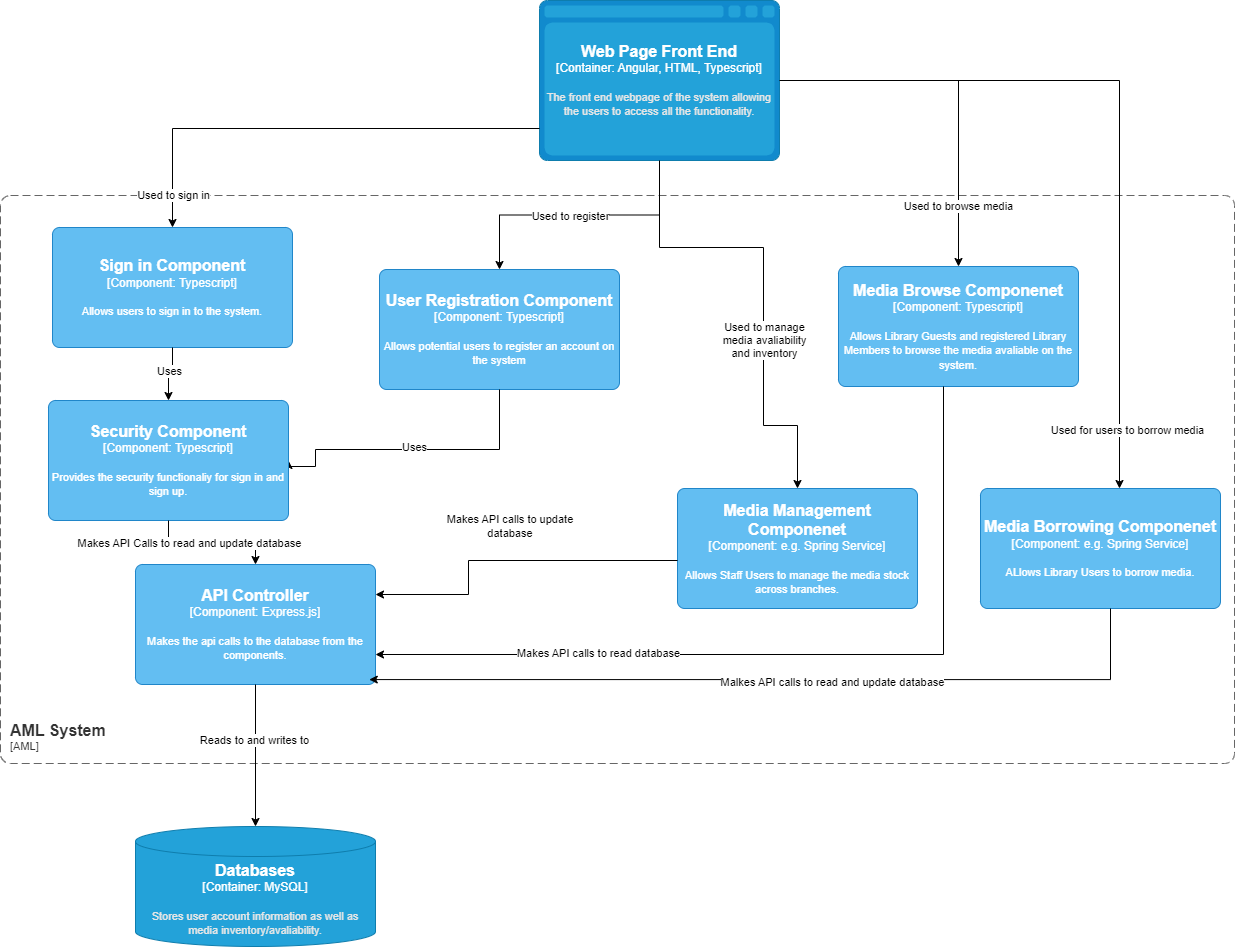

The diagram above was exported from draw.io. Its source (the exported page's mxGraphModel, read from the mxfile embedded in the PNG):
<mxGraphModel dx="1621" dy="823" grid="0" gridSize="10" guides="1" tooltips="1" connect="1" arrows="1" fold="1" page="0" pageScale="1" pageWidth="827" pageHeight="1169" math="0" shadow="0">
  <root>
    <mxCell id="0" />
    <mxCell id="1" parent="0" />
    <object placeholders="1" c4Name="AML System" c4Type="ContainerScopeBoundary" c4Application="AML" label="&lt;font style=&quot;font-size: 16px&quot;&gt;&lt;b&gt;&lt;div style=&quot;text-align: left&quot;&gt;%c4Name%&lt;/div&gt;&lt;/b&gt;&lt;/font&gt;&lt;div style=&quot;text-align: left&quot;&gt;[%c4Application%]&lt;/div&gt;" id="VVajwSCw8B0dhHzzX4X6-11">
      <mxCell style="rounded=1;fontSize=11;whiteSpace=wrap;html=1;dashed=1;arcSize=20;fillColor=none;strokeColor=#666666;fontColor=#333333;labelBackgroundColor=none;align=left;verticalAlign=bottom;labelBorderColor=none;spacingTop=0;spacing=10;dashPattern=8 4;metaEdit=1;rotatable=0;perimeter=rectanglePerimeter;noLabel=0;labelPadding=0;allowArrows=0;connectable=0;expand=0;recursiveResize=0;editable=1;pointerEvents=0;absoluteArcSize=1;points=[[0.25,0,0],[0.5,0,0],[0.75,0,0],[1,0.25,0],[1,0.5,0],[1,0.75,0],[0.75,1,0],[0.5,1,0],[0.25,1,0],[0,0.75,0],[0,0.5,0],[0,0.25,0]];" parent="1" vertex="1">
        <mxGeometry x="-104" y="579" width="1234" height="568" as="geometry" />
      </mxCell>
    </object>
    <object placeholders="1" c4Name="User Registration Component" c4Type="Component" c4Technology="Typescript" c4Description="Allows potential users to register an account on the system" label="&lt;font style=&quot;font-size: 16px&quot;&gt;&lt;b&gt;%c4Name%&lt;/b&gt;&lt;/font&gt;&lt;div&gt;[%c4Type%: %c4Technology%]&lt;/div&gt;&lt;br&gt;&lt;div&gt;&lt;font style=&quot;font-size: 11px&quot;&gt;%c4Description%&lt;/font&gt;&lt;/div&gt;" id="VVajwSCw8B0dhHzzX4X6-12">
      <mxCell style="rounded=1;whiteSpace=wrap;html=1;labelBackgroundColor=none;fillColor=#63BEF2;fontColor=#ffffff;align=center;arcSize=6;strokeColor=#2086C9;metaEdit=1;resizable=0;points=[[0.25,0,0],[0.5,0,0],[0.75,0,0],[1,0.25,0],[1,0.5,0],[1,0.75,0],[0.75,1,0],[0.5,1,0],[0.25,1,0],[0,0.75,0],[0,0.5,0],[0,0.25,0]];" parent="1" vertex="1">
        <mxGeometry x="275" y="653" width="240" height="120" as="geometry" />
      </mxCell>
    </object>
    <object placeholders="1" c4Name="Media Borrowing Componenet" c4Type="Component" c4Technology="e.g. Spring Service" c4Description="ALlows Library Users to borrow media." label="&lt;font style=&quot;font-size: 16px&quot;&gt;&lt;b&gt;%c4Name%&lt;/b&gt;&lt;/font&gt;&lt;div&gt;[%c4Type%: %c4Technology%]&lt;/div&gt;&lt;br&gt;&lt;div&gt;&lt;font style=&quot;font-size: 11px&quot;&gt;%c4Description%&lt;/font&gt;&lt;/div&gt;" id="VVajwSCw8B0dhHzzX4X6-13">
      <mxCell style="rounded=1;whiteSpace=wrap;html=1;labelBackgroundColor=none;fillColor=#63BEF2;fontColor=#ffffff;align=center;arcSize=6;strokeColor=#2086C9;metaEdit=1;resizable=0;points=[[0.25,0,0],[0.5,0,0],[0.75,0,0],[1,0.25,0],[1,0.5,0],[1,0.75,0],[0.75,1,0],[0.5,1,0],[0.25,1,0],[0,0.75,0],[0,0.5,0],[0,0.25,0]];" parent="1" vertex="1">
        <mxGeometry x="876" y="872" width="240" height="120" as="geometry" />
      </mxCell>
    </object>
    <object placeholders="1" c4Name="Media Management Componenet" c4Type="Component" c4Technology="e.g. Spring Service" c4Description="Allows Staff Users to manage the media stock across branches." label="&lt;font style=&quot;font-size: 16px&quot;&gt;&lt;b&gt;%c4Name%&lt;/b&gt;&lt;/font&gt;&lt;div&gt;[%c4Type%: %c4Technology%]&lt;/div&gt;&lt;br&gt;&lt;div&gt;&lt;font style=&quot;font-size: 11px&quot;&gt;%c4Description%&lt;/font&gt;&lt;/div&gt;" id="VVajwSCw8B0dhHzzX4X6-14">
      <mxCell style="rounded=1;whiteSpace=wrap;html=1;labelBackgroundColor=none;fillColor=#63BEF2;fontColor=#ffffff;align=center;arcSize=6;strokeColor=#2086C9;metaEdit=1;resizable=0;points=[[0.25,0,0],[0.5,0,0],[0.75,0,0],[1,0.25,0],[1,0.5,0],[1,0.75,0],[0.75,1,0],[0.5,1,0],[0.25,1,0],[0,0.75,0],[0,0.5,0],[0,0.25,0]];" parent="1" vertex="1">
        <mxGeometry x="573" y="872" width="240" height="120" as="geometry" />
      </mxCell>
    </object>
    <object placeholders="1" c4Name="Sign in Component" c4Type="Component" c4Technology="Typescript" c4Description="Allows users to sign in to the system." label="&lt;font style=&quot;font-size: 16px&quot;&gt;&lt;b&gt;%c4Name%&lt;/b&gt;&lt;/font&gt;&lt;div&gt;[%c4Type%: %c4Technology%]&lt;/div&gt;&lt;br&gt;&lt;div&gt;&lt;font style=&quot;font-size: 11px&quot;&gt;%c4Description%&lt;/font&gt;&lt;/div&gt;" id="VVajwSCw8B0dhHzzX4X6-15">
      <mxCell style="rounded=1;whiteSpace=wrap;html=1;labelBackgroundColor=none;fillColor=#63BEF2;fontColor=#ffffff;align=center;arcSize=6;strokeColor=#2086C9;metaEdit=1;resizable=0;points=[[0.25,0,0],[0.5,0,0],[0.75,0,0],[1,0.25,0],[1,0.5,0],[1,0.75,0],[0.75,1,0],[0.5,1,0],[0.25,1,0],[0,0.75,0],[0,0.5,0],[0,0.25,0]];" parent="1" vertex="1">
        <mxGeometry x="-52" y="611" width="240" height="120" as="geometry" />
      </mxCell>
    </object>
    <mxCell id="NYsVlUf_emSN1s8163s5-8" style="edgeStyle=orthogonalEdgeStyle;rounded=0;orthogonalLoop=1;jettySize=auto;html=1;" parent="1" source="VxapiuXCXeGHBL1zX4Iw-2" target="VVajwSCw8B0dhHzzX4X6-12" edge="1">
      <mxGeometry relative="1" as="geometry" />
    </mxCell>
    <mxCell id="NYsVlUf_emSN1s8163s5-9" value="Used to register" style="edgeLabel;html=1;align=center;verticalAlign=middle;resizable=0;points=[];" parent="NYsVlUf_emSN1s8163s5-8" vertex="1" connectable="0">
      <mxGeometry x="-0.0638" y="5" relative="1" as="geometry">
        <mxPoint x="-18" y="-4" as="offset" />
      </mxGeometry>
    </mxCell>
    <mxCell id="NYsVlUf_emSN1s8163s5-18" style="edgeStyle=orthogonalEdgeStyle;rounded=0;orthogonalLoop=1;jettySize=auto;html=1;" parent="1" source="VxapiuXCXeGHBL1zX4Iw-2" target="VVajwSCw8B0dhHzzX4X6-13" edge="1">
      <mxGeometry relative="1" as="geometry">
        <Array as="points">
          <mxPoint x="1015" y="464" />
        </Array>
      </mxGeometry>
    </mxCell>
    <mxCell id="NYsVlUf_emSN1s8163s5-19" value="Used for users to borrow media" style="edgeLabel;html=1;align=center;verticalAlign=middle;resizable=0;points=[];" parent="NYsVlUf_emSN1s8163s5-18" vertex="1" connectable="0">
      <mxGeometry x="0.8174" y="-4" relative="1" as="geometry">
        <mxPoint x="11" y="9" as="offset" />
      </mxGeometry>
    </mxCell>
    <object placeholders="1" c4Type="Web Page Front End" c4Container="Container" c4Technology="Angular, HTML, Typescript" c4Description="The front end webpage of the system allowing the users to access all the functionality." label="&lt;font style=&quot;font-size: 16px&quot;&gt;&lt;b&gt;%c4Type%&lt;/b&gt;&lt;/font&gt;&lt;div&gt;[%c4Container%:&amp;nbsp;%c4Technology%]&lt;/div&gt;&lt;br&gt;&lt;div&gt;&lt;font style=&quot;font-size: 11px&quot;&gt;&lt;font color=&quot;#E6E6E6&quot;&gt;%c4Description%&lt;/font&gt;&lt;/div&gt;" id="VxapiuXCXeGHBL1zX4Iw-2">
      <mxCell style="shape=mxgraph.c4.webBrowserContainer2;whiteSpace=wrap;html=1;boundedLbl=1;rounded=0;labelBackgroundColor=none;strokeColor=#118ACD;fillColor=#23A2D9;strokeColor=#118ACD;strokeColor2=#0E7DAD;fontSize=12;fontColor=#ffffff;align=center;metaEdit=1;points=[[0.5,0,0],[1,0.25,0],[1,0.5,0],[1,0.75,0],[0.5,1,0],[0,0.75,0],[0,0.5,0],[0,0.25,0]];resizable=0;" parent="1" vertex="1">
        <mxGeometry x="435" y="384" width="240" height="160" as="geometry" />
      </mxCell>
    </object>
    <object placeholders="1" c4Name="Media Browse Componenet" c4Type="Component" c4Technology="Typescript" c4Description="Allows Library Guests and registered Library Members to browse the media avaliable on the system." label="&lt;font style=&quot;font-size: 16px&quot;&gt;&lt;b&gt;%c4Name%&lt;/b&gt;&lt;/font&gt;&lt;div&gt;[%c4Type%: %c4Technology%]&lt;/div&gt;&lt;br&gt;&lt;div&gt;&lt;font style=&quot;font-size: 11px&quot;&gt;%c4Description%&lt;/font&gt;&lt;/div&gt;" id="NYsVlUf_emSN1s8163s5-1">
      <mxCell style="rounded=1;whiteSpace=wrap;html=1;labelBackgroundColor=none;fillColor=#63BEF2;fontColor=#ffffff;align=center;arcSize=6;strokeColor=#2086C9;metaEdit=1;resizable=0;points=[[0.25,0,0],[0.5,0,0],[0.75,0,0],[1,0.25,0],[1,0.5,0],[1,0.75,0],[0.75,1,0],[0.5,1,0],[0.25,1,0],[0,0.75,0],[0,0.5,0],[0,0.25,0]];" parent="1" vertex="1">
        <mxGeometry x="734" y="650" width="240" height="120" as="geometry" />
      </mxCell>
    </object>
    <object placeholders="1" c4Type="Databases" c4Container="Container" c4Technology="MySQL" c4Description="Stores user account information as well as media inventory/avaliability." label="&lt;font style=&quot;font-size: 16px&quot;&gt;&lt;b&gt;%c4Type%&lt;/b&gt;&lt;/font&gt;&lt;div&gt;[%c4Container%:&amp;nbsp;%c4Technology%]&lt;/div&gt;&lt;br&gt;&lt;div&gt;&lt;font style=&quot;font-size: 11px&quot;&gt;&lt;font color=&quot;#E6E6E6&quot;&gt;%c4Description%&lt;/font&gt;&lt;/div&gt;" id="NYsVlUf_emSN1s8163s5-2">
      <mxCell style="shape=cylinder3;size=15;whiteSpace=wrap;html=1;boundedLbl=1;rounded=0;labelBackgroundColor=none;fillColor=#23A2D9;fontSize=12;fontColor=#ffffff;align=center;strokeColor=#0E7DAD;metaEdit=1;points=[[0.5,0,0],[1,0.25,0],[1,0.5,0],[1,0.75,0],[0.5,1,0],[0,0.75,0],[0,0.5,0],[0,0.25,0]];resizable=0;" parent="1" vertex="1">
        <mxGeometry x="31" y="1210" width="240" height="120" as="geometry" />
      </mxCell>
    </object>
    <object placeholders="1" c4Name="API Controller" c4Type="Component" c4Technology="Express.js" c4Description="Makes the api calls to the database from the components." label="&lt;font style=&quot;font-size: 16px&quot;&gt;&lt;b&gt;%c4Name%&lt;/b&gt;&lt;/font&gt;&lt;div&gt;[%c4Type%: %c4Technology%]&lt;/div&gt;&lt;br&gt;&lt;div&gt;&lt;font style=&quot;font-size: 11px&quot;&gt;%c4Description%&lt;/font&gt;&lt;/div&gt;" id="NYsVlUf_emSN1s8163s5-3">
      <mxCell style="rounded=1;whiteSpace=wrap;html=1;labelBackgroundColor=none;fillColor=#63BEF2;fontColor=#ffffff;align=center;arcSize=6;strokeColor=#2086C9;metaEdit=1;resizable=0;points=[[0.25,0,0],[0.5,0,0],[0.75,0,0],[1,0.25,0],[1,0.5,0],[1,0.75,0],[0.75,1,0],[0.5,1,0],[0.25,1,0],[0,0.75,0],[0,0.5,0],[0,0.25,0]];" parent="1" vertex="1">
        <mxGeometry x="31" y="948" width="240" height="120" as="geometry" />
      </mxCell>
    </object>
    <mxCell id="NYsVlUf_emSN1s8163s5-4" style="edgeStyle=orthogonalEdgeStyle;rounded=0;orthogonalLoop=1;jettySize=auto;html=1;entryX=0.5;entryY=0;entryDx=0;entryDy=0;entryPerimeter=0;" parent="1" source="NYsVlUf_emSN1s8163s5-3" target="NYsVlUf_emSN1s8163s5-2" edge="1">
      <mxGeometry relative="1" as="geometry" />
    </mxCell>
    <mxCell id="NYsVlUf_emSN1s8163s5-5" value="Reads to and writes to" style="edgeLabel;html=1;align=center;verticalAlign=middle;resizable=0;points=[];" parent="NYsVlUf_emSN1s8163s5-4" vertex="1" connectable="0">
      <mxGeometry x="-0.2254" y="-2" relative="1" as="geometry">
        <mxPoint as="offset" />
      </mxGeometry>
    </mxCell>
    <mxCell id="NYsVlUf_emSN1s8163s5-6" style="edgeStyle=orthogonalEdgeStyle;rounded=0;orthogonalLoop=1;jettySize=auto;html=1;entryX=0.5;entryY=0;entryDx=0;entryDy=0;entryPerimeter=0;" parent="1" source="VxapiuXCXeGHBL1zX4Iw-2" target="VVajwSCw8B0dhHzzX4X6-15" edge="1">
      <mxGeometry relative="1" as="geometry">
        <Array as="points">
          <mxPoint x="68" y="512" />
        </Array>
      </mxGeometry>
    </mxCell>
    <mxCell id="NYsVlUf_emSN1s8163s5-7" value="Used to sign in" style="edgeLabel;html=1;align=center;verticalAlign=middle;resizable=0;points=[];" parent="NYsVlUf_emSN1s8163s5-6" vertex="1" connectable="0">
      <mxGeometry x="0.8593" relative="1" as="geometry">
        <mxPoint as="offset" />
      </mxGeometry>
    </mxCell>
    <mxCell id="NYsVlUf_emSN1s8163s5-10" style="edgeStyle=orthogonalEdgeStyle;rounded=0;orthogonalLoop=1;jettySize=auto;html=1;entryX=0.5;entryY=0;entryDx=0;entryDy=0;entryPerimeter=0;" parent="1" source="VxapiuXCXeGHBL1zX4Iw-2" target="NYsVlUf_emSN1s8163s5-1" edge="1">
      <mxGeometry relative="1" as="geometry">
        <Array as="points">
          <mxPoint x="854" y="464" />
        </Array>
      </mxGeometry>
    </mxCell>
    <mxCell id="NYsVlUf_emSN1s8163s5-11" value="Used to browse media" style="edgeLabel;html=1;align=center;verticalAlign=middle;resizable=0;points=[];" parent="NYsVlUf_emSN1s8163s5-10" vertex="1" connectable="0">
      <mxGeometry x="0.6642" y="-1" relative="1" as="geometry">
        <mxPoint as="offset" />
      </mxGeometry>
    </mxCell>
    <mxCell id="NYsVlUf_emSN1s8163s5-12" style="edgeStyle=orthogonalEdgeStyle;rounded=0;orthogonalLoop=1;jettySize=auto;html=1;entryX=0.5;entryY=0;entryDx=0;entryDy=0;entryPerimeter=0;" parent="1" source="VVajwSCw8B0dhHzzX4X6-15" target="NYsVlUf_emSN1s8163s5-28" edge="1">
      <mxGeometry relative="1" as="geometry" />
    </mxCell>
    <mxCell id="NYsVlUf_emSN1s8163s5-29" value="Uses" style="edgeLabel;html=1;align=center;verticalAlign=middle;resizable=0;points=[];" parent="NYsVlUf_emSN1s8163s5-12" vertex="1" connectable="0">
      <mxGeometry x="0.0889" y="-5" relative="1" as="geometry">
        <mxPoint x="5" y="-4" as="offset" />
      </mxGeometry>
    </mxCell>
    <mxCell id="NYsVlUf_emSN1s8163s5-14" style="edgeStyle=orthogonalEdgeStyle;rounded=0;orthogonalLoop=1;jettySize=auto;html=1;entryX=1;entryY=0.5;entryDx=0;entryDy=0;entryPerimeter=0;" parent="1" source="VVajwSCw8B0dhHzzX4X6-12" target="NYsVlUf_emSN1s8163s5-28" edge="1">
      <mxGeometry relative="1" as="geometry">
        <Array as="points">
          <mxPoint x="395" y="833" />
          <mxPoint x="211" y="833" />
          <mxPoint x="211" y="850" />
          <mxPoint x="184" y="850" />
        </Array>
      </mxGeometry>
    </mxCell>
    <mxCell id="NYsVlUf_emSN1s8163s5-15" value="Uses" style="edgeLabel;html=1;align=center;verticalAlign=middle;resizable=0;points=[];" parent="1" vertex="1" connectable="0">
      <mxGeometry x="309" y="830" as="geometry" />
    </mxCell>
    <mxCell id="NYsVlUf_emSN1s8163s5-16" style="edgeStyle=orthogonalEdgeStyle;rounded=0;orthogonalLoop=1;jettySize=auto;html=1;entryX=0.5;entryY=0;entryDx=0;entryDy=0;entryPerimeter=0;" parent="1" source="VxapiuXCXeGHBL1zX4Iw-2" target="VVajwSCw8B0dhHzzX4X6-14" edge="1">
      <mxGeometry relative="1" as="geometry">
        <Array as="points">
          <mxPoint x="555" y="631" />
          <mxPoint x="659" y="631" />
          <mxPoint x="659" y="809" />
          <mxPoint x="693" y="809" />
        </Array>
      </mxGeometry>
    </mxCell>
    <mxCell id="NYsVlUf_emSN1s8163s5-17" value="Used to manage&lt;br&gt;media avaliability&lt;br&gt;and inventory" style="edgeLabel;html=1;align=center;verticalAlign=middle;resizable=0;points=[];" parent="NYsVlUf_emSN1s8163s5-16" vertex="1" connectable="0">
      <mxGeometry x="0.2152" relative="1" as="geometry">
        <mxPoint as="offset" />
      </mxGeometry>
    </mxCell>
    <mxCell id="NYsVlUf_emSN1s8163s5-20" style="edgeStyle=orthogonalEdgeStyle;rounded=0;orthogonalLoop=1;jettySize=auto;html=1;entryX=1;entryY=0.25;entryDx=0;entryDy=0;entryPerimeter=0;" parent="1" source="VVajwSCw8B0dhHzzX4X6-14" target="NYsVlUf_emSN1s8163s5-3" edge="1">
      <mxGeometry relative="1" as="geometry">
        <Array as="points">
          <mxPoint x="364" y="944" />
          <mxPoint x="364" y="978" />
        </Array>
      </mxGeometry>
    </mxCell>
    <mxCell id="NYsVlUf_emSN1s8163s5-21" value="Makes API calls to update&amp;nbsp;&lt;br&gt;database&amp;nbsp;" style="edgeLabel;html=1;align=center;verticalAlign=middle;resizable=0;points=[];" parent="NYsVlUf_emSN1s8163s5-20" vertex="1" connectable="0">
      <mxGeometry x="-0.0679" y="-4" relative="1" as="geometry">
        <mxPoint x="-10" y="-31" as="offset" />
      </mxGeometry>
    </mxCell>
    <mxCell id="NYsVlUf_emSN1s8163s5-24" style="edgeStyle=orthogonalEdgeStyle;rounded=0;orthogonalLoop=1;jettySize=auto;html=1;entryX=1;entryY=0.75;entryDx=0;entryDy=0;entryPerimeter=0;" parent="1" source="NYsVlUf_emSN1s8163s5-1" target="NYsVlUf_emSN1s8163s5-3" edge="1">
      <mxGeometry relative="1" as="geometry">
        <Array as="points">
          <mxPoint x="839" y="1038" />
        </Array>
      </mxGeometry>
    </mxCell>
    <mxCell id="NYsVlUf_emSN1s8163s5-25" value="Makes API calls to read database" style="edgeLabel;html=1;align=center;verticalAlign=middle;resizable=0;points=[];" parent="NYsVlUf_emSN1s8163s5-24" vertex="1" connectable="0">
      <mxGeometry x="0.4694" y="-2" relative="1" as="geometry">
        <mxPoint as="offset" />
      </mxGeometry>
    </mxCell>
    <mxCell id="NYsVlUf_emSN1s8163s5-26" style="edgeStyle=orthogonalEdgeStyle;rounded=0;orthogonalLoop=1;jettySize=auto;html=1;entryX=0.974;entryY=0.959;entryDx=0;entryDy=0;entryPerimeter=0;" parent="1" source="VVajwSCw8B0dhHzzX4X6-13" target="NYsVlUf_emSN1s8163s5-3" edge="1">
      <mxGeometry relative="1" as="geometry">
        <Array as="points">
          <mxPoint x="1006" y="1063" />
        </Array>
      </mxGeometry>
    </mxCell>
    <mxCell id="NYsVlUf_emSN1s8163s5-27" value="Malkes API calls to read and update database" style="edgeLabel;html=1;align=center;verticalAlign=middle;resizable=0;points=[];" parent="NYsVlUf_emSN1s8163s5-26" vertex="1" connectable="0">
      <mxGeometry x="-0.1401" y="2" relative="1" as="geometry">
        <mxPoint x="-1" as="offset" />
      </mxGeometry>
    </mxCell>
    <object placeholders="1" c4Name="Security Component" c4Type="Component" c4Technology="Typescript" c4Description="Provides the security functionaliy for sign in and sign up." label="&lt;font style=&quot;font-size: 16px&quot;&gt;&lt;b&gt;%c4Name%&lt;/b&gt;&lt;/font&gt;&lt;div&gt;[%c4Type%: %c4Technology%]&lt;/div&gt;&lt;br&gt;&lt;div&gt;&lt;font style=&quot;font-size: 11px&quot;&gt;%c4Description%&lt;/font&gt;&lt;/div&gt;" id="NYsVlUf_emSN1s8163s5-28">
      <mxCell style="rounded=1;whiteSpace=wrap;html=1;labelBackgroundColor=none;fillColor=#63BEF2;fontColor=#ffffff;align=center;arcSize=6;strokeColor=#2086C9;metaEdit=1;resizable=0;points=[[0.25,0,0],[0.5,0,0],[0.75,0,0],[1,0.25,0],[1,0.5,0],[1,0.75,0],[0.75,1,0],[0.5,1,0],[0.25,1,0],[0,0.75,0],[0,0.5,0],[0,0.25,0]];" parent="1" vertex="1">
        <mxGeometry x="-56" y="784" width="240" height="120" as="geometry" />
      </mxCell>
    </object>
    <mxCell id="NYsVlUf_emSN1s8163s5-30" style="edgeStyle=orthogonalEdgeStyle;rounded=0;orthogonalLoop=1;jettySize=auto;html=1;entryX=0.5;entryY=0;entryDx=0;entryDy=0;entryPerimeter=0;" parent="1" source="NYsVlUf_emSN1s8163s5-28" target="NYsVlUf_emSN1s8163s5-3" edge="1">
      <mxGeometry relative="1" as="geometry" />
    </mxCell>
    <mxCell id="NYsVlUf_emSN1s8163s5-31" value="Makes API Calls to read and update database" style="edgeLabel;html=1;align=center;verticalAlign=middle;resizable=0;points=[];" parent="NYsVlUf_emSN1s8163s5-30" vertex="1" connectable="0">
      <mxGeometry x="-0.3651" relative="1" as="geometry">
        <mxPoint as="offset" />
      </mxGeometry>
    </mxCell>
  </root>
</mxGraphModel>